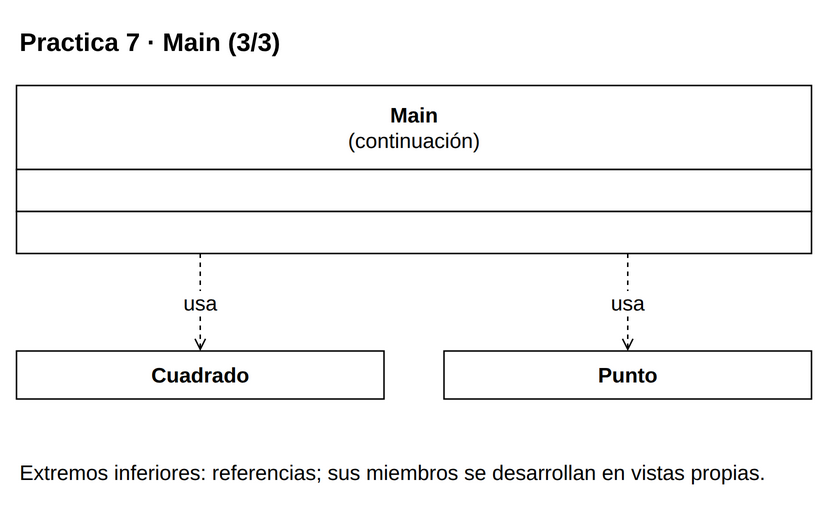

The diagram above was exported from draw.io. Its source (the exported page's mxGraphModel, read from the mxfile embedded in the PNG):
<mxGraphModel dx="1000" dy="1000" grid="1" gridSize="10" page="0" pageScale="1" pageWidth="816" pageHeight="1056" background="#FFFFFF" adaptiveColors="auto">
  <root>
    <mxCell id="0" />
    <mxCell id="1" parent="0" />
    <mxCell id="v1" value="&lt;b&gt;Practica 7 · Main (3/3)&lt;/b&gt;" style="text;html=1;whiteSpace=wrap;align=left;verticalAlign=middle;fontFamily=Liberation Sans;fontSize=17;fontColor=#000000;" vertex="1" parent="1">
      <mxGeometry x="20" y="8" width="530" height="35" as="geometry" />
    </mxCell>
    <mxCell id="c38" value="" style="group;" vertex="1" parent="1">
      <mxGeometry x="20" y="55" width="530" height="112" as="geometry" />
    </mxCell>
    <mxCell id="v2" value="" style="rounded=0;whiteSpace=wrap;html=1;fillColor=#FFFFFF;strokeColor=#000000;strokeWidth=1;" vertex="1" parent="c38">
      <mxGeometry x="0" y="0" width="530" height="56" as="geometry" />
    </mxCell>
    <mxCell id="v3" value="&lt;b&gt;Main&lt;/b&gt;&lt;br&gt;(continuación)" style="text;html=1;whiteSpace=wrap;align=center;verticalAlign=middle;fontFamily=Liberation Sans;fontSize=14;fontColor=#000000;spacing=0;" vertex="1" parent="c38">
      <mxGeometry x="6" y="4" width="518" height="48" as="geometry" />
    </mxCell>
    <mxCell id="v4" value="" style="rounded=0;whiteSpace=wrap;html=1;fillColor=#FFFFFF;strokeColor=#000000;strokeWidth=1;" vertex="1" parent="c38">
      <mxGeometry x="0" y="56" width="530" height="28" as="geometry" />
    </mxCell>
    <mxCell id="v5" value="" style="text;html=1;whiteSpace=wrap;align=left;verticalAlign=middle;fontFamily=Liberation Sans;fontSize=14;fontColor=#000000;spacing=0;" vertex="1" parent="c38">
      <mxGeometry x="6" y="60" width="518" height="20" as="geometry" />
    </mxCell>
    <mxCell id="v6" value="" style="rounded=0;whiteSpace=wrap;html=1;fillColor=#FFFFFF;strokeColor=#000000;strokeWidth=1;" vertex="1" parent="c38">
      <mxGeometry x="0" y="84" width="530" height="28" as="geometry" />
    </mxCell>
    <mxCell id="v7" value="" style="text;html=1;whiteSpace=wrap;align=left;verticalAlign=middle;fontFamily=Liberation Sans;fontSize=14;fontColor=#000000;spacing=0;" vertex="1" parent="c38">
      <mxGeometry x="6" y="88" width="518" height="20" as="geometry" />
    </mxCell>
    <mxCell id="c36" value="" style="group;" vertex="1" parent="1">
      <mxGeometry x="20" y="232" width="245" height="32" as="geometry" />
    </mxCell>
    <mxCell id="v8" value="" style="rounded=0;whiteSpace=wrap;html=1;fillColor=#FFFFFF;strokeColor=#000000;strokeWidth=1;" vertex="1" parent="c36">
      <mxGeometry x="0" y="0" width="245" height="32" as="geometry" />
    </mxCell>
    <mxCell id="v9" value="&lt;b&gt;Cuadrado&lt;/b&gt;" style="text;html=1;whiteSpace=wrap;align=center;verticalAlign=middle;fontFamily=Liberation Sans;fontSize=14;fontColor=#000000;spacing=0;" vertex="1" parent="c36">
      <mxGeometry x="6" y="4" width="233" height="24" as="geometry" />
    </mxCell>
    <mxCell id="c37" value="" style="group;" vertex="1" parent="1">
      <mxGeometry x="305" y="232" width="245" height="32" as="geometry" />
    </mxCell>
    <mxCell id="v10" value="" style="rounded=0;whiteSpace=wrap;html=1;fillColor=#FFFFFF;strokeColor=#000000;strokeWidth=1;" vertex="1" parent="c37">
      <mxGeometry x="0" y="0" width="245" height="32" as="geometry" />
    </mxCell>
    <mxCell id="v11" value="&lt;b&gt;Punto&lt;/b&gt;" style="text;html=1;whiteSpace=wrap;align=center;verticalAlign=middle;fontFamily=Liberation Sans;fontSize=14;fontColor=#000000;spacing=0;" vertex="1" parent="c37">
      <mxGeometry x="6" y="4" width="233" height="24" as="geometry" />
    </mxCell>
    <mxCell id="e12" value="usa" style="edgeStyle=orthogonalEdgeStyle;rounded=0;html=1;strokeColor=#000000;strokeWidth=1;fontFamily=Liberation Sans;fontSize=14;labelBackgroundColor=#FFFFFF;labelWidth=245;whiteSpace=wrap;endArrow=open;endFill=0;dashed=1;exitX=0.23113207547169812;exitY=1;exitPerimeter=0;entryX=0.5;entryY=0;entryPerimeter=0;" edge="1" source="c38" target="c36" parent="1">
      <mxGeometry relative="1" as="geometry" />
    </mxCell>
    <mxCell id="e13" value="usa" style="edgeStyle=orthogonalEdgeStyle;rounded=0;html=1;strokeColor=#000000;strokeWidth=1;fontFamily=Liberation Sans;fontSize=14;labelBackgroundColor=#FFFFFF;labelWidth=245;whiteSpace=wrap;endArrow=open;endFill=0;dashed=1;exitX=0.7688679245283019;exitY=1;exitPerimeter=0;entryX=0.5;entryY=0;entryPerimeter=0;" edge="1" source="c38" target="c37" parent="1">
      <mxGeometry relative="1" as="geometry" />
    </mxCell>
    <mxCell id="v14" value="Extremos inferiores: referencias; sus miembros se desarrollan en vistas propias." style="text;html=1;whiteSpace=wrap;align=left;verticalAlign=middle;fontFamily=Liberation Sans;fontSize=14;fontColor=#000000;" vertex="1" parent="1">
      <mxGeometry x="20" y="294" width="530" height="38" as="geometry" />
    </mxCell>
  </root>
</mxGraphModel>